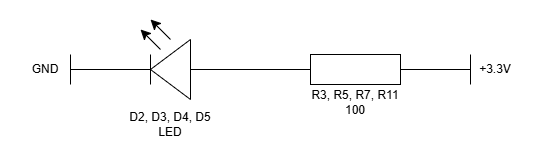

The diagram above was exported from draw.io. Its source (the exported page's mxGraphModel, read from the mxfile embedded in the PNG):
<mxGraphModel dx="405" dy="794" grid="1" gridSize="10" guides="1" tooltips="1" connect="1" arrows="1" fold="1" page="1" pageScale="1" pageWidth="850" pageHeight="1100" math="0" shadow="0">
  <root>
    <mxCell id="0" />
    <mxCell id="1" parent="0" />
    <mxCell id="R4W5-6r1Jw7XVCvCTBaW-19" edge="1" parent="1" style="endArrow=none;html=1;rounded=0;fontSize=12;startSize=8;endSize=8;curved=1;" value="">
      <mxGeometry height="50" relative="1" width="50" as="geometry">
        <mxPoint x="400" y="520" as="sourcePoint" />
        <mxPoint x="480" y="520" as="targetPoint" />
      </mxGeometry>
    </mxCell>
    <mxCell id="R4W5-6r1Jw7XVCvCTBaW-20" parent="1" style="triangle;whiteSpace=wrap;html=1;rotation=-180;" value="" vertex="1">
      <mxGeometry height="60" width="40" x="480" y="490" as="geometry" />
    </mxCell>
    <mxCell id="R4W5-6r1Jw7XVCvCTBaW-21" edge="1" parent="1" style="endArrow=none;html=1;rounded=0;fontSize=12;startSize=8;endSize=8;curved=1;" value="">
      <mxGeometry height="50" relative="1" width="50" as="geometry">
        <mxPoint x="480" y="535" as="sourcePoint" />
        <mxPoint x="480" y="505" as="targetPoint" />
      </mxGeometry>
    </mxCell>
    <mxCell id="R4W5-6r1Jw7XVCvCTBaW-22" edge="1" parent="1" source="R4W5-6r1Jw7XVCvCTBaW-20" style="endArrow=none;html=1;rounded=0;fontSize=12;startSize=8;endSize=8;curved=1;exitX=0;exitY=0.5;exitDx=0;exitDy=0;" value="">
      <mxGeometry height="50" relative="1" width="50" as="geometry">
        <mxPoint x="530" y="550" as="sourcePoint" />
        <mxPoint x="640" y="520" as="targetPoint" />
      </mxGeometry>
    </mxCell>
    <mxCell id="R4W5-6r1Jw7XVCvCTBaW-23" parent="1" style="rounded=0;whiteSpace=wrap;html=1;" value="" vertex="1">
      <mxGeometry height="30" width="90" x="640" y="505" as="geometry" />
    </mxCell>
    <mxCell id="R4W5-6r1Jw7XVCvCTBaW-24" edge="1" parent="1" source="R4W5-6r1Jw7XVCvCTBaW-23" style="endArrow=none;html=1;rounded=0;fontSize=12;startSize=8;endSize=8;curved=1;exitX=1;exitY=0.5;exitDx=0;exitDy=0;" value="">
      <mxGeometry height="50" relative="1" width="50" as="geometry">
        <mxPoint x="720" y="560" as="sourcePoint" />
        <mxPoint x="800" y="520" as="targetPoint" />
      </mxGeometry>
    </mxCell>
    <mxCell id="R4W5-6r1Jw7XVCvCTBaW-25" edge="1" parent="1" style="endArrow=none;html=1;rounded=0;fontSize=12;startSize=8;endSize=8;curved=1;" value="">
      <mxGeometry height="50" relative="1" width="50" as="geometry">
        <mxPoint x="800" y="535" as="sourcePoint" />
        <mxPoint x="800" y="505" as="targetPoint" />
      </mxGeometry>
    </mxCell>
    <mxCell id="R4W5-6r1Jw7XVCvCTBaW-26" edge="1" parent="1" style="endArrow=none;html=1;rounded=0;fontSize=12;startSize=8;endSize=8;curved=1;" value="">
      <mxGeometry height="50" relative="1" width="50" as="geometry">
        <mxPoint x="400" y="535" as="sourcePoint" />
        <mxPoint x="400" y="505" as="targetPoint" />
      </mxGeometry>
    </mxCell>
    <mxCell id="R4W5-6r1Jw7XVCvCTBaW-27" edge="1" parent="1" style="endArrow=classic;html=1;rounded=0;fontSize=12;startSize=8;endSize=8;curved=1;" value="">
      <mxGeometry height="50" relative="1" width="50" as="geometry">
        <mxPoint x="490" y="500" as="sourcePoint" />
        <mxPoint x="470" y="480" as="targetPoint" />
      </mxGeometry>
    </mxCell>
    <mxCell id="R4W5-6r1Jw7XVCvCTBaW-28" edge="1" parent="1" style="endArrow=classic;html=1;rounded=0;fontSize=12;startSize=8;endSize=8;curved=1;" value="">
      <mxGeometry height="50" relative="1" width="50" as="geometry">
        <mxPoint x="500" y="490" as="sourcePoint" />
        <mxPoint x="480" y="470" as="targetPoint" />
      </mxGeometry>
    </mxCell>
    <mxCell id="R4W5-6r1Jw7XVCvCTBaW-29" parent="1" style="text;html=1;whiteSpace=wrap;strokeColor=none;fillColor=none;align=center;verticalAlign=middle;rounded=0;" value="+3.3V" vertex="1">
      <mxGeometry height="35" width="50" x="800" y="502.5" as="geometry" />
    </mxCell>
    <mxCell id="R4W5-6r1Jw7XVCvCTBaW-30" parent="1" style="text;html=1;whiteSpace=wrap;strokeColor=none;fillColor=none;align=center;verticalAlign=middle;rounded=0;" value="GND" vertex="1">
      <mxGeometry height="25" width="50" x="350" y="507.5" as="geometry" />
    </mxCell>
    <mxCell id="R4W5-6r1Jw7XVCvCTBaW-31" parent="1" style="text;html=1;whiteSpace=wrap;strokeColor=none;fillColor=none;align=center;verticalAlign=middle;rounded=0;" value="D2, D3, D4, D5&lt;div&gt;LED&lt;/div&gt;" vertex="1">
      <mxGeometry height="30" width="100" x="450" y="560" as="geometry" />
    </mxCell>
    <mxCell id="R4W5-6r1Jw7XVCvCTBaW-32" parent="1" style="text;html=1;whiteSpace=wrap;strokeColor=none;fillColor=none;align=center;verticalAlign=middle;rounded=0;" value="R3, R5, R7, R11&lt;div&gt;100&lt;/div&gt;" vertex="1">
      <mxGeometry height="30" width="90" x="640" y="537.5" as="geometry" />
    </mxCell>
  </root>
</mxGraphModel>